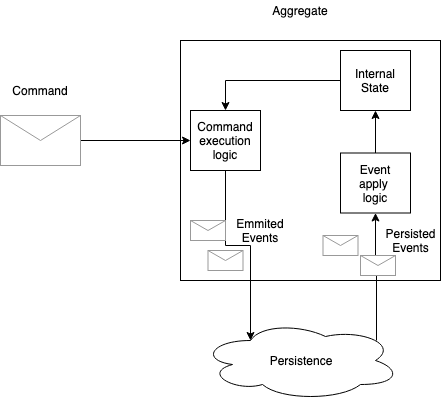

The diagram above was exported from draw.io. Its source (the exported page's mxGraphModel, read from the mxfile embedded in the PNG):
<mxGraphModel dx="758" dy="408" grid="1" gridSize="10" guides="1" tooltips="1" connect="1" arrows="1" fold="1" page="1" pageScale="1" pageWidth="827" pageHeight="1169" math="0" shadow="0">
  <root>
    <mxCell id="0" />
    <mxCell id="1" parent="0" />
    <mxCell id="2lnH0H2SOQvbGeL4mq-y-1" value="" style="rounded=0;whiteSpace=wrap;html=1;" vertex="1" parent="1">
      <mxGeometry x="340" y="160" width="260" height="240" as="geometry" />
    </mxCell>
    <mxCell id="2lnH0H2SOQvbGeL4mq-y-4" value="" style="edgeStyle=orthogonalEdgeStyle;rounded=0;orthogonalLoop=1;jettySize=auto;html=1;entryX=0;entryY=0.5;entryDx=0;entryDy=0;" edge="1" parent="1" source="2lnH0H2SOQvbGeL4mq-y-2" target="2lnH0H2SOQvbGeL4mq-y-8">
      <mxGeometry relative="1" as="geometry">
        <mxPoint x="240" y="280" as="targetPoint" />
      </mxGeometry>
    </mxCell>
    <mxCell id="2lnH0H2SOQvbGeL4mq-y-2" value="" style="verticalLabelPosition=bottom;shadow=0;dashed=0;align=center;html=1;verticalAlign=top;strokeWidth=1;shape=mxgraph.mockup.misc.mail2;fillColor=#ffffff;strokeColor=#999999;" vertex="1" parent="1">
      <mxGeometry x="160" y="235" width="80" height="50" as="geometry" />
    </mxCell>
    <mxCell id="2lnH0H2SOQvbGeL4mq-y-5" value="Command" style="text;html=1;strokeColor=none;fillColor=none;align=center;verticalAlign=middle;whiteSpace=wrap;rounded=0;" vertex="1" parent="1">
      <mxGeometry x="180" y="200" width="40" height="20" as="geometry" />
    </mxCell>
    <mxCell id="2lnH0H2SOQvbGeL4mq-y-6" value="Aggregate" style="text;html=1;strokeColor=none;fillColor=none;align=center;verticalAlign=middle;whiteSpace=wrap;rounded=0;" vertex="1" parent="1">
      <mxGeometry x="440" y="120" width="40" height="20" as="geometry" />
    </mxCell>
    <mxCell id="2lnH0H2SOQvbGeL4mq-y-21" style="edgeStyle=orthogonalEdgeStyle;rounded=0;orthogonalLoop=1;jettySize=auto;html=1;exitX=0;exitY=0.5;exitDx=0;exitDy=0;entryX=0.5;entryY=0;entryDx=0;entryDy=0;" edge="1" parent="1" source="2lnH0H2SOQvbGeL4mq-y-7" target="2lnH0H2SOQvbGeL4mq-y-8">
      <mxGeometry relative="1" as="geometry" />
    </mxCell>
    <mxCell id="2lnH0H2SOQvbGeL4mq-y-7" value="Internal State" style="rounded=0;whiteSpace=wrap;html=1;" vertex="1" parent="1">
      <mxGeometry x="500" y="170" width="70" height="60" as="geometry" />
    </mxCell>
    <mxCell id="2lnH0H2SOQvbGeL4mq-y-15" style="edgeStyle=orthogonalEdgeStyle;rounded=0;orthogonalLoop=1;jettySize=auto;html=1;exitX=0.5;exitY=1;exitDx=0;exitDy=0;entryX=0.25;entryY=0.25;entryDx=0;entryDy=0;entryPerimeter=0;" edge="1" parent="1" source="2lnH0H2SOQvbGeL4mq-y-8" target="2lnH0H2SOQvbGeL4mq-y-9">
      <mxGeometry relative="1" as="geometry" />
    </mxCell>
    <mxCell id="2lnH0H2SOQvbGeL4mq-y-8" value="Command execution logic" style="rounded=0;whiteSpace=wrap;html=1;" vertex="1" parent="1">
      <mxGeometry x="350" y="230" width="70" height="60" as="geometry" />
    </mxCell>
    <mxCell id="2lnH0H2SOQvbGeL4mq-y-16" style="edgeStyle=orthogonalEdgeStyle;rounded=0;orthogonalLoop=1;jettySize=auto;html=1;exitX=0.88;exitY=0.25;exitDx=0;exitDy=0;exitPerimeter=0;" edge="1" parent="1" source="2lnH0H2SOQvbGeL4mq-y-9" target="2lnH0H2SOQvbGeL4mq-y-10">
      <mxGeometry relative="1" as="geometry" />
    </mxCell>
    <mxCell id="2lnH0H2SOQvbGeL4mq-y-9" value="Persistence" style="ellipse;shape=cloud;whiteSpace=wrap;html=1;" vertex="1" parent="1">
      <mxGeometry x="360" y="440" width="200" height="80" as="geometry" />
    </mxCell>
    <mxCell id="2lnH0H2SOQvbGeL4mq-y-20" style="edgeStyle=orthogonalEdgeStyle;rounded=0;orthogonalLoop=1;jettySize=auto;html=1;exitX=0.5;exitY=0;exitDx=0;exitDy=0;" edge="1" parent="1" source="2lnH0H2SOQvbGeL4mq-y-10" target="2lnH0H2SOQvbGeL4mq-y-7">
      <mxGeometry relative="1" as="geometry" />
    </mxCell>
    <mxCell id="2lnH0H2SOQvbGeL4mq-y-10" value="Event apply&amp;nbsp;&lt;br&gt;logic&lt;br&gt;" style="rounded=0;whiteSpace=wrap;html=1;" vertex="1" parent="1">
      <mxGeometry x="500" y="272.5" width="70" height="60" as="geometry" />
    </mxCell>
    <mxCell id="2lnH0H2SOQvbGeL4mq-y-12" value="" style="verticalLabelPosition=bottom;shadow=0;dashed=0;align=center;html=1;verticalAlign=top;strokeWidth=1;shape=mxgraph.mockup.misc.mail2;fillColor=#ffffff;strokeColor=#999999;" vertex="1" parent="1">
      <mxGeometry x="350" y="340" width="35" height="20" as="geometry" />
    </mxCell>
    <mxCell id="2lnH0H2SOQvbGeL4mq-y-13" value="" style="verticalLabelPosition=bottom;shadow=0;dashed=0;align=center;html=1;verticalAlign=top;strokeWidth=1;shape=mxgraph.mockup.misc.mail2;fillColor=#ffffff;strokeColor=#999999;" vertex="1" parent="1">
      <mxGeometry x="367.5" y="370" width="35" height="20" as="geometry" />
    </mxCell>
    <mxCell id="2lnH0H2SOQvbGeL4mq-y-14" value="Emmited Events" style="text;html=1;strokeColor=none;fillColor=none;align=center;verticalAlign=middle;whiteSpace=wrap;rounded=0;" vertex="1" parent="1">
      <mxGeometry x="400" y="340" width="40" height="20" as="geometry" />
    </mxCell>
    <mxCell id="2lnH0H2SOQvbGeL4mq-y-17" value="" style="verticalLabelPosition=bottom;shadow=0;dashed=0;align=center;html=1;verticalAlign=top;strokeWidth=1;shape=mxgraph.mockup.misc.mail2;fillColor=#ffffff;strokeColor=#999999;" vertex="1" parent="1">
      <mxGeometry x="482.5" y="355" width="35" height="20" as="geometry" />
    </mxCell>
    <mxCell id="2lnH0H2SOQvbGeL4mq-y-18" value="" style="verticalLabelPosition=bottom;shadow=0;dashed=0;align=center;html=1;verticalAlign=top;strokeWidth=1;shape=mxgraph.mockup.misc.mail2;fillColor=#ffffff;strokeColor=#999999;" vertex="1" parent="1">
      <mxGeometry x="520" y="375" width="35" height="20" as="geometry" />
    </mxCell>
    <mxCell id="2lnH0H2SOQvbGeL4mq-y-19" value="Persisted Events" style="text;html=1;strokeColor=none;fillColor=none;align=center;verticalAlign=middle;whiteSpace=wrap;rounded=0;" vertex="1" parent="1">
      <mxGeometry x="550" y="350" width="40" height="20" as="geometry" />
    </mxCell>
  </root>
</mxGraphModel>